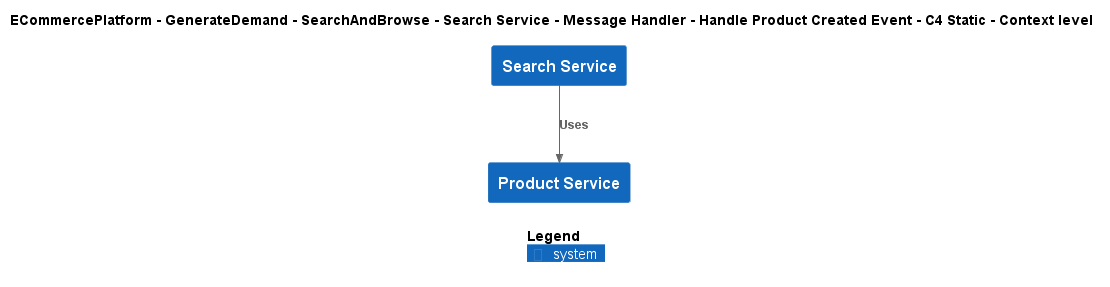

The diagram above was rendered by PlantUML. Its source (embedded in the PNG):
@startuml
!include ..\..\..\..\..\..\..\..\..\.c4s\C4_Context.puml

AddElementTag("c4interflow:lifecycle:new", $bgColor=green, $fontColor=#ffffff, $borderColor=green, $shadowing="False")
AddElementTag("c4interflow:lifecycle:changed", $bgColor=orange, $fontColor=#ffffff, $borderColor=orange, $shadowing="False")
AddElementTag("c4interflow:lifecycle:removed", $bgColor=red, $fontColor=#ffffff, $borderColor=red, $shadowing="False")

AddRelTag("c4interflow:lifecycle:new", $textColor=green, $lineColor=green)
AddRelTag("c4interflow:lifecycle:changed", $textColor=orange, $lineColor=orange)
AddRelTag("c4interflow:lifecycle:removed", $textColor=red, $lineColor=red)

SHOW_PERSON_PORTRAIT()
LAYOUT_TOP_DOWN()

skinparam linetype polyline

title ECommercePlatform - GenerateDemand - SearchAndBrowse - Search Service - Message Handler - Handle Product Created Event - C4 Static - Context level

System(ECommercePlatform.GenerateDemand.SearchAndBrowse.SoftwareSystems.SearchService, "Search Service", "")
System(ECommercePlatform.CreateProduct.ProductInformationManagement.SoftwareSystems.ProductService, "Product Service", "")

Rel(ECommercePlatform.GenerateDemand.SearchAndBrowse.SoftwareSystems.SearchService, ECommercePlatform.CreateProduct.ProductInformationManagement.SoftwareSystems.ProductService, "Uses")


SHOW_LEGEND()
@enduml